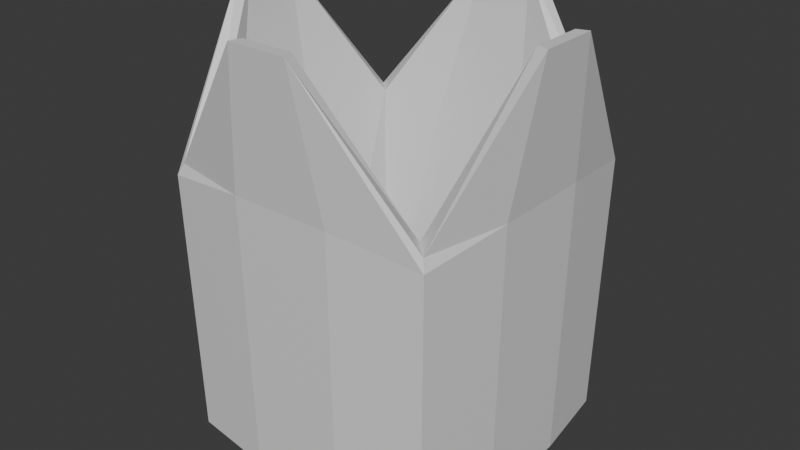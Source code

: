 # Source: CaixaChines.blend  (saved by Blender 4.4.32; exported with 4.5.12 LTS)
import bpy
from mathutils import Matrix  # noqa: F401  (used for matrix-valued properties, if any)

bpy.ops.wm.read_factory_settings(use_empty=True)
scene = bpy.context.scene
scene.name = 'Scene'

# ---- collections
col_collection = bpy.data.collections.new('Collection'); scene.collection.children.link(col_collection)

# ---- materials (node trees are filled in below, after node groups)
mat_material = bpy.data.materials.new('Material')
mat_material.alpha_threshold = 0.0
mat_material.roughness = 0.5
mat_material.line_color = (0.0, 0.0, 0.0, 1.0)

# ---- material node trees
mat_material.use_nodes = True; mat_material.node_tree.nodes.clear()
_N = mat_material.node_tree.nodes; _L = mat_material.node_tree.links
n0 = _N.new('ShaderNodeOutputMaterial'); n0.name = 'Material Output'; n0.location = (300, 300)
n1 = _N.new('ShaderNodeBsdfPrincipled'); n1.name = 'Principled BSDF'; n1.location = (10, 300)
n1.inputs[3].default_value = 1.45
_L.new(n1.outputs[0], n0.inputs[0])
n0.is_active_output = True

# ---- world
world_world = bpy.data.worlds.new('World'); scene.world = world_world
world_world.use_nodes = True; world_world.node_tree.nodes.clear()
_N = world_world.node_tree.nodes; _L = world_world.node_tree.links
n0 = _N.new('ShaderNodeOutputWorld'); n0.name = 'World Output'; n0.location = (300, 300)
n1 = _N.new('ShaderNodeBackground'); n1.name = 'Background'; n1.location = (10, 300)
n1.inputs[0].default_value = (0.05088, 0.05088, 0.05088, 1.0)
_L.new(n1.outputs[0], n0.inputs[0])
n0.is_active_output = True
world_world.color = (0.05088, 0.05088, 0.05088)
world_world.sun_shadow_jitter_overblur = 0.0

# ---- meshes
me_cube = bpy.data.meshes.new('Cube')
me_cube.from_pydata([(0.8728, 0.8728, 1.0), (1.0, 1.0, -1.079), (0.8728, -0.8728, 1.0), (1.0, -1.0, -1.079), (-0.8728, 0.8728, 1.0), (-1.0, 1.0, -1.079), (-0.8728, -0.8728, 1.0), (-1.0, -1.0, -1.079), (1.0, -1.0, 1.0), (-1.0, -1.0, 1.0), (1.0, 1.0, 1.0), (-1.0, 1.0, 1.0), (0.8728, -0.8728, -0.8163), (-0.8728, -0.8728, -0.8163), (0.8728, 0.8728, -0.8163), (-0.8728, 0.8728, -0.8163), (-1.089, 0.3631, -1.079), (-1.089, -0.3631, -1.079), (1.23, 0.2211, 2.041), (1.23, -0.2211, 2.041), (-1.23, -0.2211, 2.041), (-1.23, 0.2211, 2.041), (1.089, -0.3631, -1.079), (1.089, 0.3631, -1.079), (1.145, 0.193, 2.041), (1.145, -0.193, 2.041), (-1.145, -0.193, 2.041), (-1.145, 0.193, 2.041), (0.8728, 0.2909, -0.8163), (0.8728, -0.2909, -0.8163), (-0.8728, -0.2909, -0.8163), (-0.8728, 0.2909, -0.8163), (0.3631, 1.089, -1.079), (-0.3631, 1.089, -1.079), (0.2211, -1.23, 2.041), (-0.2211, -1.23, 2.041), (-0.3631, -1.089, -1.079), (0.3631, -1.089, -1.079), (-0.2211, 1.23, 2.041), (0.2211, 1.23, 2.041), (0.193, -1.145, 2.041), (-0.193, -1.145, 2.041), (-0.193, 1.145, 2.041), (0.193, 1.145, 2.041), (0.2909, -0.8728, -0.8163), (-0.2909, -0.8728, -0.8163), (-0.2909, 0.8728, -0.8163), (0.2909, 0.8728, -0.8163), (-0.2909, 0.2909, -0.8163), (0.2909, 0.2909, -0.8163), (-0.2909, -0.2909, -0.8163), (0.2909, -0.2909, -0.8163), (0.3333, 0.3333, -1.079), (-0.3333, 0.3333, -1.079), (0.3333, -0.3333, -1.079), (-0.3333, -0.3333, -1.079), (1.032, 1.032, 0.917), (-1.032, -1.032, 0.917), (1.032, -1.032, 0.917), (-1.032, 1.032, 0.917), (1.124, 0.3748, 1.003), (1.124, -0.3748, 1.003), (-1.124, -0.3748, 1.003), (-1.124, 0.3748, 1.003), (-0.3748, 1.124, 1.003), (0.3748, 1.124, 1.003), (0.3748, -1.124, 1.003), (-0.3748, -1.124, 1.003)], [], [(42, 4, 15, 46), (67, 35, 9, 57), (63, 21, 11, 59), (54, 22, 3, 37), (61, 19, 8, 58), (65, 39, 10, 56), (41, 6, 9, 35), (25, 2, 8, 19), (27, 4, 11, 21), (43, 0, 10, 39), (50, 30, 13, 45), (24, 0, 14, 28), (26, 6, 13, 30), (40, 2, 12, 44), (4, 27, 31, 15), (27, 26, 30, 31), (2, 25, 29, 12), (25, 24, 28, 29), (46, 15, 31, 48), (48, 31, 30, 50), (6, 26, 20, 9), (26, 27, 21, 20), (0, 24, 18, 10), (24, 25, 19, 18), (56, 10, 18, 60), (60, 18, 19, 61), (32, 1, 23, 52), (52, 23, 22, 54), (57, 9, 20, 62), (62, 20, 21, 63), (16, 53, 55, 17), (53, 52, 54, 55), (5, 33, 53, 16), (33, 32, 52, 53), (28, 49, 51, 29), (49, 48, 50, 51), (14, 47, 49, 28), (47, 46, 48, 49), (6, 41, 45, 13), (41, 40, 44, 45), (29, 51, 44, 12), (51, 50, 45, 44), (4, 42, 38, 11), (42, 43, 39, 38), (2, 40, 34, 8), (40, 41, 35, 34), (59, 11, 38, 64), (64, 38, 39, 65), (17, 55, 36, 7), (55, 54, 37, 36), (58, 8, 34, 66), (66, 34, 35, 67), (0, 43, 47, 14), (43, 42, 46, 47), (37, 66, 67, 36), (3, 58, 66, 37), (33, 64, 65, 32), (5, 59, 64, 33), (17, 62, 63, 16), (7, 57, 62, 17), (23, 60, 61, 22), (1, 56, 60, 23), (32, 65, 56, 1), (22, 61, 58, 3), (16, 63, 59, 5), (36, 67, 57, 7)])
_uv = me_cube.uv_layers.new(name='UVMap')
_uv.uv.foreach_set('vector', [0.7864, 0.5159, 0.8591, 0.5159, 0.8591, 0.5159, 0.7864, 0.5159, 0.5, 0.9167, 0.625, 0.9167, 0.625, 1.0, 0.5, 1.0, 0.5, 0.1667, 0.625, 0.1667, 0.625, 0.25, 0.5, 0.25, 0.2917, 0.6667, 0.375, 0.6667, 0.375, 0.75, 0.2917, 0.75, 0.5, 0.6667, 0.625, 0.6667, 0.625, 0.75, 0.5, 0.75, 0.5, 0.4167, 0.625, 0.4167, 0.625, 0.5, 0.5, 0.5, 0.7864, 0.7341, 0.8591, 0.7341, 0.875, 0.75, 0.7917, 0.75, 0.6409, 0.6614, 0.6409, 0.7341, 0.625, 0.75, 0.625, 0.6667, 0.8591, 0.5886, 0.8591, 0.5159, 0.875, 0.5, 0.875, 0.5833, 0.7136, 0.5159, 0.6409, 0.5159, 0.625, 0.5, 0.7083, 0.5, 0.7864, 0.6614, 0.8591, 0.6614, 0.8591, 0.7341, 0.7864, 0.7341, 0.6409, 0.5886, 0.6409, 0.5159, 0.6409, 0.5159, 0.6409, 0.5886, 0.8591, 0.6614, 0.8591, 0.7341, 0.8591, 0.7341, 0.8591, 0.6614, 0.7136, 0.7341, 0.6409, 0.7341, 0.6409, 0.7341, 0.7136, 0.7341, 0.8591, 0.5159, 0.8591, 0.5886, 0.8591, 0.5886, 0.8591, 0.5159, 0.8591, 0.5886, 0.8591, 0.6614, 0.8591, 0.6614, 0.8591, 0.5886, 0.6409, 0.7341, 0.6409, 0.6614, 0.6409, 0.6614, 0.6409, 0.7341, 0.6409, 0.6614, 0.6409, 0.5886, 0.6409, 0.5886, 0.6409, 0.6614, 0.7864, 0.5159, 0.8591, 0.5159, 0.8591, 0.5886, 0.7864, 0.5886, 0.7864, 0.5886, 0.8591, 0.5886, 0.8591, 0.6614, 0.7864, 0.6614, 0.8591, 0.7341, 0.8591, 0.6614, 0.875, 0.6667, 0.875, 0.75, 0.8591, 0.6614, 0.8591, 0.5886, 0.875, 0.5833, 0.875, 0.6667, 0.6409, 0.5159, 0.6409, 0.5886, 0.625, 0.5833, 0.625, 0.5, 0.6409, 0.5886, 0.6409, 0.6614, 0.625, 0.6667, 0.625, 0.5833, 0.5, 0.5, 0.625, 0.5, 0.625, 0.5833, 0.5, 0.5833, 0.5, 0.5833, 0.625, 0.5833, 0.625, 0.6667, 0.5, 0.6667, 0.2917, 0.5, 0.375, 0.5, 0.375, 0.5833, 0.2917, 0.5833, 0.2917, 0.5833, 0.375, 0.5833, 0.375, 0.6667, 0.2917, 0.6667, 0.5, 0.0, 0.625, 0.0, 0.625, 0.08333, 0.5, 0.08333, 0.5, 0.08333, 0.625, 0.08333, 0.625, 0.1667, 0.5, 0.1667, 0.125, 0.5833, 0.2083, 0.5833, 0.2083, 0.6667, 0.125, 0.6667, 0.2083, 0.5833, 0.2917, 0.5833, 0.2917, 0.6667, 0.2083, 0.6667, 0.125, 0.5, 0.2083, 0.5, 0.2083, 0.5833, 0.125, 0.5833, 0.2083, 0.5, 0.2917, 0.5, 0.2917, 0.5833, 0.2083, 0.5833, 0.6409, 0.5886, 0.7136, 0.5886, 0.7136, 0.6614, 0.6409, 0.6614, 0.7136, 0.5886, 0.7864, 0.5886, 0.7864, 0.6614, 0.7136, 0.6614, 0.6409, 0.5159, 0.7136, 0.5159, 0.7136, 0.5886, 0.6409, 0.5886, 0.7136, 0.5159, 0.7864, 0.5159, 0.7864, 0.5886, 0.7136, 0.5886, 0.8591, 0.7341, 0.7864, 0.7341, 0.7864, 0.7341, 0.8591, 0.7341, 0.7864, 0.7341, 0.7136, 0.7341, 0.7136, 0.7341, 0.7864, 0.7341, 0.6409, 0.6614, 0.7136, 0.6614, 0.7136, 0.7341, 0.6409, 0.7341, 0.7136, 0.6614, 0.7864, 0.6614, 0.7864, 0.7341, 0.7136, 0.7341, 0.8591, 0.5159, 0.7864, 0.5159, 0.7917, 0.5, 0.875, 0.5, 0.7864, 0.5159, 0.7136, 0.5159, 0.7083, 0.5, 0.7917, 0.5, 0.6409, 0.7341, 0.7136, 0.7341, 0.7083, 0.75, 0.625, 0.75, 0.7136, 0.7341, 0.7864, 0.7341, 0.7917, 0.75, 0.7083, 0.75, 0.5, 0.25, 0.625, 0.25, 0.625, 0.3333, 0.5, 0.3333, 0.5, 0.3333, 0.625, 0.3333, 0.625, 0.4167, 0.5, 0.4167, 0.125, 0.6667, 0.2083, 0.6667, 0.2083, 0.75, 0.125, 0.75, 0.2083, 0.6667, 0.2917, 0.6667, 0.2917, 0.75, 0.2083, 0.75, 0.5, 0.75, 0.625, 0.75, 0.625, 0.8333, 0.5, 0.8333, 0.5, 0.8333, 0.625, 0.8333, 0.625, 0.9167, 0.5, 0.9167, 0.6409, 0.5159, 0.7136, 0.5159, 0.7136, 0.5159, 0.6409, 0.5159, 0.7136, 0.5159, 0.7864, 0.5159, 0.7864, 0.5159, 0.7136, 0.5159, 0.375, 0.8333, 0.5, 0.8333, 0.5, 0.9167, 0.375, 0.9167, 0.375, 0.75, 0.5, 0.75, 0.5, 0.8333, 0.375, 0.8333, 0.375, 0.3333, 0.5, 0.3333, 0.5, 0.4167, 0.375, 0.4167, 0.375, 0.25, 0.5, 0.25, 0.5, 0.3333, 0.375, 0.3333, 0.375, 0.08333, 0.5, 0.08333, 0.5, 0.1667, 0.375, 0.1667, 0.375, 0.0, 0.5, 0.0, 0.5, 0.08333, 0.375, 0.08333, 0.375, 0.5833, 0.5, 0.5833, 0.5, 0.6667, 0.375, 0.6667, 0.375, 0.5, 0.5, 0.5, 0.5, 0.5833, 0.375, 0.5833, 0.375, 0.4167, 0.5, 0.4167, 0.5, 0.5, 0.375, 0.5, 0.375, 0.6667, 0.5, 0.6667, 0.5, 0.75, 0.375, 0.75, 0.375, 0.1667, 0.5, 0.1667, 0.5, 0.25, 0.375, 0.25, 0.375, 0.9167, 0.5, 0.9167, 0.5, 1.0, 0.375, 1.0])
me_cube.materials.append(mat_material)
me_cube.use_mirror_vertex_groups = False
me_cube.update()

# ---- objects
ob_cube = bpy.data.objects.new('Cube', me_cube)

# ---- transforms, parenting, visibility, modifiers, constraints
ob_cube.location = (0.0, 0.0, 0.0)
ob_cube.scale = (0.1985, 0.1985, 0.1985)
ob_cube.lock_rotations_4d = False
ob_cube.empty_display_type = 'ARROWS'
ob_cube.lineart.crease_threshold = 0.0

# ---- collection membership
col_collection.objects.link(ob_cube)

# ---- scene / render settings (as saved in the file)
scene.frame_start = 1; scene.frame_end = 250; scene.frame_set(1)
scene.render.engine = 'BLENDER_EEVEE_NEXT'
bpy.context.view_layer.update()

# ---- added for rendering (the .blend has no active camera and no usable light): camera, sun
cam_auto = bpy.data.cameras.new('AutoCamera')
cam_auto.lens = 50.0
cam_auto.sensor_width = 36.0
cam_auto.clip_end = 1000.0
ob_auto_camera = bpy.data.objects.new('AutoCamera', cam_auto)
scene.collection.objects.link(ob_auto_camera)
ob_auto_camera.location = (0.857898, -1.02948, 0.78184)
ob_auto_camera.rotation_euler = (1.09748, -7.21219e-08, 0.694738)
scene.camera = ob_auto_camera
light_auto_sun = bpy.data.lights.new('AutoSun', 'SUN')
light_auto_sun.energy = 3.0
light_auto_sun.angle = 0.0523599
ob_auto_sun = bpy.data.objects.new('AutoSun', light_auto_sun)
scene.collection.objects.link(ob_auto_sun)
ob_auto_sun.rotation_euler = (0.872665, 0.174533, 0.523599)
bpy.context.view_layer.update()
